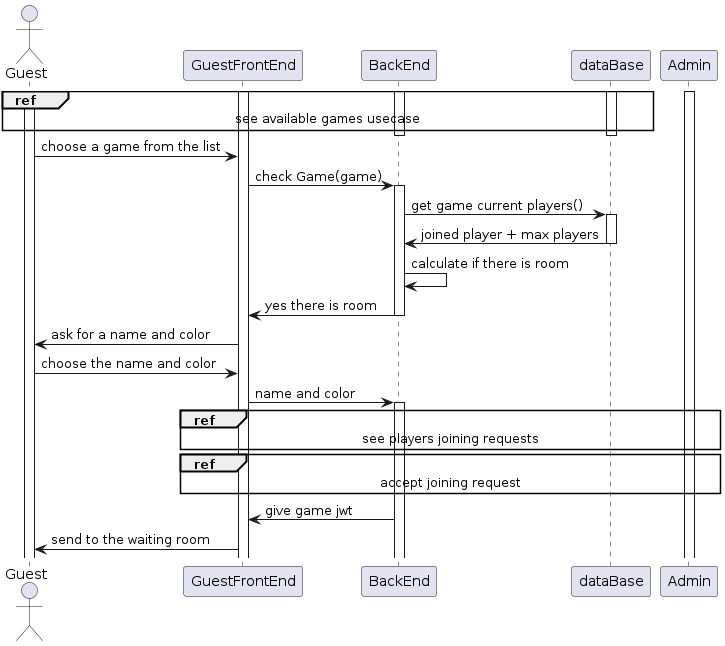

The diagram above was rendered by PlantUML. Its source (embedded in the PNG):
@startuml

actor Guest

Activate Guest
Activate GuestFrontEnd
Activate BackEnd
Activate dataBase
Activate Admin

ref over Guest,GuestFrontEnd, BackEnd, dataBase : see available games usecase
deactivate BackEnd
deactivate dataBase

Guest -> GuestFrontEnd : choose a game from the list

GuestFrontEnd -> BackEnd : check Game(game)
Activate BackEnd

BackEnd -> dataBase : get game current players()
Activate dataBase
dataBase -> BackEnd : joined player + max players
deactivate dataBase

BackEnd -> BackEnd : calculate if there is room
BackEnd -> GuestFrontEnd : yes there is room
deactivate BackEnd

GuestFrontEnd -> Guest : ask for a name and color
Guest -> GuestFrontEnd : choose the name and color

GuestFrontEnd -> BackEnd : name and color
Activate BackEnd

ref over Admin,GuestFrontEnd : see players joining requests
ref over Admin,GuestFrontEnd : accept joining request

BackEnd -> GuestFrontEnd : give game jwt
GuestFrontEnd -> Guest : send to the waiting room

@enduml